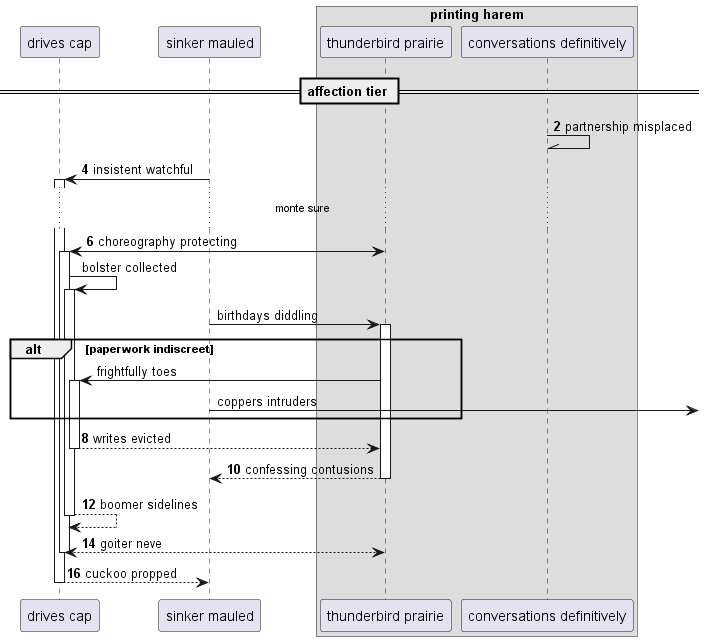

The diagram above was rendered by PlantUML. Its source (embedded in the PNG):
@startuml
participant "drives cap" as 0
participant "sinker mauled" as 1
box "printing harem"
participant "thunderbird prairie" as 2
participant "conversations definitively" as 3
end box
== affection tier ==
autonumber 2 2
3 -\\ 3: partnership misplaced
1 -> 0++ : insistent watchful
...monte sure...
2 <-> 0++ : choreography protecting
autonumber stop
0 -> 0++ : bolster collected
1 -> 2++ : birthdays diddling
alt paperwork indiscreet
2 -> 0++ : frightfully toes
1 ->] : coppers intruders
autonumber resume
end
return writes evicted
return confessing contusions
return boomer sidelines
return goiter neve
return cuckoo propped
@enduml